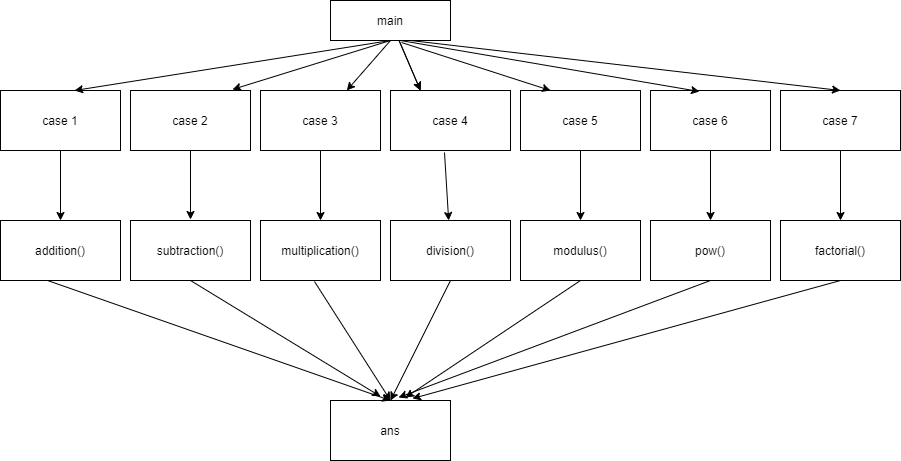

The diagram above was exported from draw.io. Its source (the exported page's mxGraphModel, read from the mxfile embedded in the PNG):
<mxGraphModel dx="868" dy="393" grid="1" gridSize="10" guides="1" tooltips="1" connect="1" arrows="1" fold="1" page="1" pageScale="1" pageWidth="827" pageHeight="1169" math="0" shadow="0">
  <root>
    <mxCell id="WIyWlLk6GJQsqaUBKTNV-0" />
    <mxCell id="WIyWlLk6GJQsqaUBKTNV-1" parent="WIyWlLk6GJQsqaUBKTNV-0" />
    <mxCell id="m1K-ko8YFNq3mbZ_Y6Th-0" value="main" style="rounded=0;whiteSpace=wrap;html=1;" vertex="1" parent="WIyWlLk6GJQsqaUBKTNV-1">
      <mxGeometry x="340" y="40" width="120" height="40" as="geometry" />
    </mxCell>
    <mxCell id="m1K-ko8YFNq3mbZ_Y6Th-1" value="case 1" style="rounded=0;whiteSpace=wrap;html=1;" vertex="1" parent="WIyWlLk6GJQsqaUBKTNV-1">
      <mxGeometry x="10" y="130" width="120" height="60" as="geometry" />
    </mxCell>
    <mxCell id="m1K-ko8YFNq3mbZ_Y6Th-2" value="case 2" style="rounded=0;whiteSpace=wrap;html=1;" vertex="1" parent="WIyWlLk6GJQsqaUBKTNV-1">
      <mxGeometry x="140" y="130" width="120" height="60" as="geometry" />
    </mxCell>
    <mxCell id="m1K-ko8YFNq3mbZ_Y6Th-3" value="case 3" style="rounded=0;whiteSpace=wrap;html=1;" vertex="1" parent="WIyWlLk6GJQsqaUBKTNV-1">
      <mxGeometry x="270" y="130" width="120" height="60" as="geometry" />
    </mxCell>
    <mxCell id="m1K-ko8YFNq3mbZ_Y6Th-4" value="case 4" style="rounded=0;whiteSpace=wrap;html=1;" vertex="1" parent="WIyWlLk6GJQsqaUBKTNV-1">
      <mxGeometry x="400" y="130" width="120" height="60" as="geometry" />
    </mxCell>
    <mxCell id="m1K-ko8YFNq3mbZ_Y6Th-5" value="case 5" style="rounded=0;whiteSpace=wrap;html=1;" vertex="1" parent="WIyWlLk6GJQsqaUBKTNV-1">
      <mxGeometry x="530" y="130" width="120" height="60" as="geometry" />
    </mxCell>
    <mxCell id="m1K-ko8YFNq3mbZ_Y6Th-6" value="case 6" style="rounded=0;whiteSpace=wrap;html=1;" vertex="1" parent="WIyWlLk6GJQsqaUBKTNV-1">
      <mxGeometry x="660" y="130" width="120" height="60" as="geometry" />
    </mxCell>
    <mxCell id="m1K-ko8YFNq3mbZ_Y6Th-7" value="case 7" style="rounded=0;whiteSpace=wrap;html=1;" vertex="1" parent="WIyWlLk6GJQsqaUBKTNV-1">
      <mxGeometry x="790" y="130" width="120" height="60" as="geometry" />
    </mxCell>
    <mxCell id="m1K-ko8YFNq3mbZ_Y6Th-8" value="" style="endArrow=classic;html=1;entryX=0.25;entryY=0;entryDx=0;entryDy=0;" edge="1" parent="WIyWlLk6GJQsqaUBKTNV-1" source="m1K-ko8YFNq3mbZ_Y6Th-0" target="m1K-ko8YFNq3mbZ_Y6Th-4">
      <mxGeometry width="50" height="50" relative="1" as="geometry">
        <mxPoint x="450" y="320" as="sourcePoint" />
        <mxPoint x="500" y="270" as="targetPoint" />
      </mxGeometry>
    </mxCell>
    <mxCell id="m1K-ko8YFNq3mbZ_Y6Th-9" value="" style="endArrow=classic;html=1;entryX=0.25;entryY=0;entryDx=0;entryDy=0;" edge="1" parent="WIyWlLk6GJQsqaUBKTNV-1">
      <mxGeometry width="50" height="50" relative="1" as="geometry">
        <mxPoint x="408.57142857142867" y="80" as="sourcePoint" />
        <mxPoint x="430" y="130" as="targetPoint" />
      </mxGeometry>
    </mxCell>
    <mxCell id="m1K-ko8YFNq3mbZ_Y6Th-11" value="" style="endArrow=classic;html=1;exitX=0.592;exitY=1.05;exitDx=0;exitDy=0;exitPerimeter=0;entryX=0.25;entryY=0;entryDx=0;entryDy=0;" edge="1" parent="WIyWlLk6GJQsqaUBKTNV-1" source="m1K-ko8YFNq3mbZ_Y6Th-0" target="m1K-ko8YFNq3mbZ_Y6Th-5">
      <mxGeometry width="50" height="50" relative="1" as="geometry">
        <mxPoint x="450" y="120" as="sourcePoint" />
        <mxPoint x="500" y="70" as="targetPoint" />
      </mxGeometry>
    </mxCell>
    <mxCell id="m1K-ko8YFNq3mbZ_Y6Th-12" value="" style="endArrow=classic;html=1;exitX=0.583;exitY=1;exitDx=0;exitDy=0;exitPerimeter=0;entryX=0.408;entryY=0.017;entryDx=0;entryDy=0;entryPerimeter=0;" edge="1" parent="WIyWlLk6GJQsqaUBKTNV-1" source="m1K-ko8YFNq3mbZ_Y6Th-0" target="m1K-ko8YFNq3mbZ_Y6Th-6">
      <mxGeometry width="50" height="50" relative="1" as="geometry">
        <mxPoint x="450" y="120" as="sourcePoint" />
        <mxPoint x="500" y="70" as="targetPoint" />
      </mxGeometry>
    </mxCell>
    <mxCell id="m1K-ko8YFNq3mbZ_Y6Th-13" value="" style="endArrow=classic;html=1;entryX=0.5;entryY=0;entryDx=0;entryDy=0;" edge="1" parent="WIyWlLk6GJQsqaUBKTNV-1" target="m1K-ko8YFNq3mbZ_Y6Th-7">
      <mxGeometry width="50" height="50" relative="1" as="geometry">
        <mxPoint x="420" y="80" as="sourcePoint" />
        <mxPoint x="500" y="70" as="targetPoint" />
      </mxGeometry>
    </mxCell>
    <mxCell id="m1K-ko8YFNq3mbZ_Y6Th-14" value="" style="endArrow=classic;html=1;exitX=0.5;exitY=1;exitDx=0;exitDy=0;entryX=0.85;entryY=-0.017;entryDx=0;entryDy=0;entryPerimeter=0;" edge="1" parent="WIyWlLk6GJQsqaUBKTNV-1" source="m1K-ko8YFNq3mbZ_Y6Th-0" target="m1K-ko8YFNq3mbZ_Y6Th-2">
      <mxGeometry width="50" height="50" relative="1" as="geometry">
        <mxPoint x="240" y="120" as="sourcePoint" />
        <mxPoint x="290" y="70" as="targetPoint" />
      </mxGeometry>
    </mxCell>
    <mxCell id="m1K-ko8YFNq3mbZ_Y6Th-15" value="" style="endArrow=classic;html=1;exitX=0.5;exitY=1;exitDx=0;exitDy=0;entryX=0.617;entryY=0;entryDx=0;entryDy=0;entryPerimeter=0;" edge="1" parent="WIyWlLk6GJQsqaUBKTNV-1" source="m1K-ko8YFNq3mbZ_Y6Th-0" target="m1K-ko8YFNq3mbZ_Y6Th-1">
      <mxGeometry width="50" height="50" relative="1" as="geometry">
        <mxPoint x="240" y="120" as="sourcePoint" />
        <mxPoint x="290" y="70" as="targetPoint" />
      </mxGeometry>
    </mxCell>
    <mxCell id="m1K-ko8YFNq3mbZ_Y6Th-16" value="" style="endArrow=classic;html=1;exitX=0.5;exitY=1;exitDx=0;exitDy=0;" edge="1" parent="WIyWlLk6GJQsqaUBKTNV-1" source="m1K-ko8YFNq3mbZ_Y6Th-0" target="m1K-ko8YFNq3mbZ_Y6Th-3">
      <mxGeometry width="50" height="50" relative="1" as="geometry">
        <mxPoint x="240" y="120" as="sourcePoint" />
        <mxPoint x="290" y="70" as="targetPoint" />
      </mxGeometry>
    </mxCell>
    <mxCell id="m1K-ko8YFNq3mbZ_Y6Th-17" value="addition()" style="rounded=0;whiteSpace=wrap;html=1;" vertex="1" parent="WIyWlLk6GJQsqaUBKTNV-1">
      <mxGeometry x="10" y="260" width="120" height="60" as="geometry" />
    </mxCell>
    <mxCell id="m1K-ko8YFNq3mbZ_Y6Th-18" value="pow()" style="rounded=0;whiteSpace=wrap;html=1;" vertex="1" parent="WIyWlLk6GJQsqaUBKTNV-1">
      <mxGeometry x="660" y="260" width="120" height="60" as="geometry" />
    </mxCell>
    <mxCell id="m1K-ko8YFNq3mbZ_Y6Th-19" value="multiplication()" style="rounded=0;whiteSpace=wrap;html=1;" vertex="1" parent="WIyWlLk6GJQsqaUBKTNV-1">
      <mxGeometry x="270" y="260" width="120" height="60" as="geometry" />
    </mxCell>
    <mxCell id="m1K-ko8YFNq3mbZ_Y6Th-20" value="subtraction()" style="rounded=0;whiteSpace=wrap;html=1;" vertex="1" parent="WIyWlLk6GJQsqaUBKTNV-1">
      <mxGeometry x="140" y="260" width="120" height="60" as="geometry" />
    </mxCell>
    <mxCell id="m1K-ko8YFNq3mbZ_Y6Th-21" value="modulus()" style="rounded=0;whiteSpace=wrap;html=1;" vertex="1" parent="WIyWlLk6GJQsqaUBKTNV-1">
      <mxGeometry x="530" y="260" width="120" height="60" as="geometry" />
    </mxCell>
    <mxCell id="m1K-ko8YFNq3mbZ_Y6Th-22" value="division()" style="rounded=0;whiteSpace=wrap;html=1;" vertex="1" parent="WIyWlLk6GJQsqaUBKTNV-1">
      <mxGeometry x="400" y="260" width="120" height="60" as="geometry" />
    </mxCell>
    <mxCell id="m1K-ko8YFNq3mbZ_Y6Th-23" value="factorial()" style="rounded=0;whiteSpace=wrap;html=1;" vertex="1" parent="WIyWlLk6GJQsqaUBKTNV-1">
      <mxGeometry x="790" y="260" width="120" height="60" as="geometry" />
    </mxCell>
    <mxCell id="m1K-ko8YFNq3mbZ_Y6Th-24" value="" style="endArrow=classic;html=1;exitX=0.5;exitY=1;exitDx=0;exitDy=0;" edge="1" parent="WIyWlLk6GJQsqaUBKTNV-1" source="m1K-ko8YFNq3mbZ_Y6Th-7" target="m1K-ko8YFNq3mbZ_Y6Th-23">
      <mxGeometry width="50" height="50" relative="1" as="geometry">
        <mxPoint x="600" y="320" as="sourcePoint" />
        <mxPoint x="650" y="270" as="targetPoint" />
      </mxGeometry>
    </mxCell>
    <mxCell id="m1K-ko8YFNq3mbZ_Y6Th-25" value="" style="endArrow=classic;html=1;exitX=0.5;exitY=1;exitDx=0;exitDy=0;" edge="1" parent="WIyWlLk6GJQsqaUBKTNV-1" source="m1K-ko8YFNq3mbZ_Y6Th-6" target="m1K-ko8YFNq3mbZ_Y6Th-18">
      <mxGeometry width="50" height="50" relative="1" as="geometry">
        <mxPoint x="600" y="320" as="sourcePoint" />
        <mxPoint x="650" y="270" as="targetPoint" />
      </mxGeometry>
    </mxCell>
    <mxCell id="m1K-ko8YFNq3mbZ_Y6Th-26" value="" style="endArrow=classic;html=1;exitX=0.5;exitY=1;exitDx=0;exitDy=0;entryX=0.5;entryY=0;entryDx=0;entryDy=0;" edge="1" parent="WIyWlLk6GJQsqaUBKTNV-1" source="m1K-ko8YFNq3mbZ_Y6Th-5" target="m1K-ko8YFNq3mbZ_Y6Th-21">
      <mxGeometry width="50" height="50" relative="1" as="geometry">
        <mxPoint x="600" y="320" as="sourcePoint" />
        <mxPoint x="650" y="270" as="targetPoint" />
      </mxGeometry>
    </mxCell>
    <mxCell id="m1K-ko8YFNq3mbZ_Y6Th-27" value="" style="endArrow=classic;html=1;exitX=0.45;exitY=1.033;exitDx=0;exitDy=0;exitPerimeter=0;" edge="1" parent="WIyWlLk6GJQsqaUBKTNV-1" source="m1K-ko8YFNq3mbZ_Y6Th-4" target="m1K-ko8YFNq3mbZ_Y6Th-22">
      <mxGeometry width="50" height="50" relative="1" as="geometry">
        <mxPoint x="600" y="320" as="sourcePoint" />
        <mxPoint x="650" y="270" as="targetPoint" />
      </mxGeometry>
    </mxCell>
    <mxCell id="m1K-ko8YFNq3mbZ_Y6Th-28" value="" style="endArrow=classic;html=1;exitX=0.5;exitY=1;exitDx=0;exitDy=0;entryX=0.5;entryY=0;entryDx=0;entryDy=0;" edge="1" parent="WIyWlLk6GJQsqaUBKTNV-1" source="m1K-ko8YFNq3mbZ_Y6Th-3" target="m1K-ko8YFNq3mbZ_Y6Th-19">
      <mxGeometry width="50" height="50" relative="1" as="geometry">
        <mxPoint x="270" y="320" as="sourcePoint" />
        <mxPoint x="320" y="270" as="targetPoint" />
      </mxGeometry>
    </mxCell>
    <mxCell id="m1K-ko8YFNq3mbZ_Y6Th-29" value="" style="endArrow=classic;html=1;exitX=0.5;exitY=1;exitDx=0;exitDy=0;" edge="1" parent="WIyWlLk6GJQsqaUBKTNV-1" source="m1K-ko8YFNq3mbZ_Y6Th-2">
      <mxGeometry width="50" height="50" relative="1" as="geometry">
        <mxPoint x="270" y="320" as="sourcePoint" />
        <mxPoint x="200" y="259" as="targetPoint" />
      </mxGeometry>
    </mxCell>
    <mxCell id="m1K-ko8YFNq3mbZ_Y6Th-30" value="" style="endArrow=classic;html=1;exitX=0.5;exitY=1;exitDx=0;exitDy=0;entryX=0.5;entryY=0;entryDx=0;entryDy=0;" edge="1" parent="WIyWlLk6GJQsqaUBKTNV-1" source="m1K-ko8YFNq3mbZ_Y6Th-1" target="m1K-ko8YFNq3mbZ_Y6Th-17">
      <mxGeometry width="50" height="50" relative="1" as="geometry">
        <mxPoint x="270" y="320" as="sourcePoint" />
        <mxPoint x="320" y="270" as="targetPoint" />
      </mxGeometry>
    </mxCell>
    <mxCell id="m1K-ko8YFNq3mbZ_Y6Th-31" value="ans" style="rounded=0;whiteSpace=wrap;html=1;" vertex="1" parent="WIyWlLk6GJQsqaUBKTNV-1">
      <mxGeometry x="340" y="440" width="120" height="60" as="geometry" />
    </mxCell>
    <mxCell id="m1K-ko8YFNq3mbZ_Y6Th-39" value="" style="endArrow=classic;html=1;entryX=0.5;entryY=0;entryDx=0;entryDy=0;exitX=0.5;exitY=1;exitDx=0;exitDy=0;" edge="1" parent="WIyWlLk6GJQsqaUBKTNV-1" source="m1K-ko8YFNq3mbZ_Y6Th-22" target="m1K-ko8YFNq3mbZ_Y6Th-31">
      <mxGeometry width="50" height="50" relative="1" as="geometry">
        <mxPoint x="450" y="320" as="sourcePoint" />
        <mxPoint x="500" y="270" as="targetPoint" />
      </mxGeometry>
    </mxCell>
    <mxCell id="m1K-ko8YFNq3mbZ_Y6Th-40" value="" style="endArrow=classic;html=1;exitX=0.45;exitY=1.017;exitDx=0;exitDy=0;exitPerimeter=0;" edge="1" parent="WIyWlLk6GJQsqaUBKTNV-1" source="m1K-ko8YFNq3mbZ_Y6Th-19">
      <mxGeometry width="50" height="50" relative="1" as="geometry">
        <mxPoint x="450" y="320" as="sourcePoint" />
        <mxPoint x="400" y="440" as="targetPoint" />
      </mxGeometry>
    </mxCell>
    <mxCell id="m1K-ko8YFNq3mbZ_Y6Th-41" value="" style="endArrow=classic;html=1;exitX=0.5;exitY=1;exitDx=0;exitDy=0;entryX=0.625;entryY=-0.05;entryDx=0;entryDy=0;entryPerimeter=0;" edge="1" parent="WIyWlLk6GJQsqaUBKTNV-1" source="m1K-ko8YFNq3mbZ_Y6Th-21" target="m1K-ko8YFNq3mbZ_Y6Th-31">
      <mxGeometry width="50" height="50" relative="1" as="geometry">
        <mxPoint x="450" y="320" as="sourcePoint" />
        <mxPoint x="500" y="270" as="targetPoint" />
      </mxGeometry>
    </mxCell>
    <mxCell id="m1K-ko8YFNq3mbZ_Y6Th-42" value="" style="endArrow=classic;html=1;exitX=0.5;exitY=1;exitDx=0;exitDy=0;entryX=0.567;entryY=-0.05;entryDx=0;entryDy=0;entryPerimeter=0;" edge="1" parent="WIyWlLk6GJQsqaUBKTNV-1" source="m1K-ko8YFNq3mbZ_Y6Th-18" target="m1K-ko8YFNq3mbZ_Y6Th-31">
      <mxGeometry width="50" height="50" relative="1" as="geometry">
        <mxPoint x="450" y="320" as="sourcePoint" />
        <mxPoint x="500" y="270" as="targetPoint" />
      </mxGeometry>
    </mxCell>
    <mxCell id="m1K-ko8YFNq3mbZ_Y6Th-43" value="" style="endArrow=classic;html=1;exitX=0.5;exitY=1;exitDx=0;exitDy=0;entryX=0.417;entryY=-0.067;entryDx=0;entryDy=0;entryPerimeter=0;" edge="1" parent="WIyWlLk6GJQsqaUBKTNV-1" source="m1K-ko8YFNq3mbZ_Y6Th-20" target="m1K-ko8YFNq3mbZ_Y6Th-31">
      <mxGeometry width="50" height="50" relative="1" as="geometry">
        <mxPoint x="450" y="320" as="sourcePoint" />
        <mxPoint x="500" y="270" as="targetPoint" />
      </mxGeometry>
    </mxCell>
    <mxCell id="m1K-ko8YFNq3mbZ_Y6Th-44" value="" style="endArrow=classic;html=1;exitX=0.5;exitY=1;exitDx=0;exitDy=0;entryX=0.683;entryY=-0.033;entryDx=0;entryDy=0;entryPerimeter=0;" edge="1" parent="WIyWlLk6GJQsqaUBKTNV-1" source="m1K-ko8YFNq3mbZ_Y6Th-23" target="m1K-ko8YFNq3mbZ_Y6Th-31">
      <mxGeometry width="50" height="50" relative="1" as="geometry">
        <mxPoint x="450" y="320" as="sourcePoint" />
        <mxPoint x="500" y="270" as="targetPoint" />
      </mxGeometry>
    </mxCell>
    <mxCell id="m1K-ko8YFNq3mbZ_Y6Th-45" value="" style="endArrow=classic;html=1;exitX=0.392;exitY=1;exitDx=0;exitDy=0;exitPerimeter=0;entryX=0.5;entryY=0;entryDx=0;entryDy=0;" edge="1" parent="WIyWlLk6GJQsqaUBKTNV-1" source="m1K-ko8YFNq3mbZ_Y6Th-17" target="m1K-ko8YFNq3mbZ_Y6Th-31">
      <mxGeometry width="50" height="50" relative="1" as="geometry">
        <mxPoint x="450" y="320" as="sourcePoint" />
        <mxPoint x="500" y="270" as="targetPoint" />
      </mxGeometry>
    </mxCell>
  </root>
</mxGraphModel>